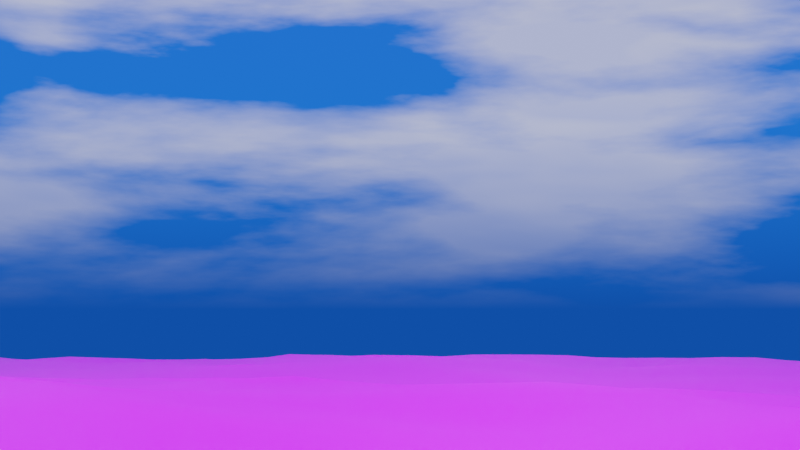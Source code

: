 # Source: pier.blend  (saved by Blender 2.92.15; exported with 4.5.12 LTS)
import bpy
from mathutils import Matrix  # noqa: F401  (used for matrix-valued properties, if any)

bpy.ops.wm.read_factory_settings(use_empty=True)
scene = bpy.context.scene
scene.name = 'Scene'

# ---- collections
col_camera__path__light = bpy.data.collections.new('Camera, path, light'); scene.collection.children.link(col_camera__path__light)
col_pavilion = bpy.data.collections.new('Pavilion')  # instanced only; not linked into the scene
col_shelters_huts_shops_kiosks = bpy.data.collections.new('Shelters huts shops kiosks')  # instanced only; not linked into the scene
col_railings__decking = bpy.data.collections.new('Railings, decking')  # instanced only; not linked into the scene
col_promenade = bpy.data.collections.new('Promenade')  # instanced only; not linked into the scene
col_legs_substructure_and_landing_stage = bpy.data.collections.new('legs substructure and landing stage')  # instanced only; not linked into the scene
col_towers = bpy.data.collections.new('Towers')  # instanced only; not linked into the scene

# ---- images (referenced by path relative to the original .blend; pixels are not part of the script)
import os
ASSET_DIR = os.environ.get("B2B_ASSET_DIR", "")  # directory of the original .blend (textures are referenced by path, not embedded)
HERE = os.path.dirname(os.path.abspath(__file__))  # packed textures are extracted next to this script under _unpacked/

def load_image(name, relpath, width, height, colorspace="sRGB"):
    """Load a texture the original file referenced (path relative to the .blend, or extracted next to this script)."""
    p = next((c for c in (os.path.join(HERE, relpath), os.path.join(ASSET_DIR, relpath)) if relpath and os.path.exists(c)), "")
    if p:
        img = bpy.data.images.load(p, check_existing=True)
        img.name = name
    else:  # same state as the original file: an image datablock whose file is absent (Cycles renders it pink)
        img = bpy.data.images.new(name, width, height)
        img.source = "FILE"
        img.filepath = "//" + (relpath or name)
    img.colorspace_settings.name = colorspace
    return img
img_p1180851_jpg = load_image('P1180851.JPG', 'P1180851.JPG', 1024, 1024, 'sRGB')

# ---- materials (node trees are filled in below, after node groups)
mat_p1180851 = bpy.data.materials.new('P1180851')
mat_p1180851.surface_render_method = 'BLENDED'
mat_p1180851.blend_method = 'BLEND'
mat_p1180851.use_transparent_shadow = False

# ---- material node trees
mat_p1180851.use_nodes = True; mat_p1180851.node_tree.nodes.clear()
_N = mat_p1180851.node_tree.nodes; _L = mat_p1180851.node_tree.links
n0 = _N.new('ShaderNodeOutputMaterial'); n0.name = 'Material Output'; n0.location = (300, 300)
n1 = _N.new('ShaderNodeTexImage'); n1.name = 'Image Texture'; n1.location = (-200, 300)
n1.image = img_p1180851_jpg
n1.extension = 'CLIP'
n2 = _N.new('ShaderNodeBsdfPrincipled'); n2.name = 'Principled BSDF'; n2.location = (0, 300)
n2.distribution = 'GGX'
n2.subsurface_method = 'BURLEY'
n2.inputs[3].default_value = 1.45
n2.inputs[27].default_value = (0.0, 0.0, 0.0, 1.0)
n2.inputs[28].default_value = 1.0
_L.new(n1.outputs[0], n2.inputs[0])
_L.new(n1.outputs[1], n2.inputs[4])
_L.new(n2.outputs[0], n0.inputs[0])
n0.is_active_output = True

# ---- world
world_dynamic_5 = bpy.data.worlds.new('Dynamic_5'); scene.world = world_dynamic_5
world_dynamic_5.use_nodes = True; world_dynamic_5.node_tree.nodes.clear()
_N = world_dynamic_5.node_tree.nodes; _L = world_dynamic_5.node_tree.links
n0 = _N.new('ShaderNodeOutputWorld'); n0.name = 'World Output'; n0.location = (7167, 360)
n1 = _N.new('ShaderNodeBackground'); n1.name = 'Scene_Brightness'; n1.location = (6708, 360)
n2 = _N.new('ShaderNodeTexCoord'); n2.name = 'Texture Coordinate'; n2.location = (244, 1005)
n3 = _N.new('ShaderNodeMapping'); n3.name = 'Mapping'; n3.location = (787, 730)
n3.vector_type = 'NORMAL'
n4 = _N.new('ShaderNodeNormal'); n4.name = 'Sky_normal'; n4.location = (1220, 685)
n5 = _N.new('ShaderNodeValToRGB'); n5.name = 'ColorRamp'; n5.location = (1671, 415)
n5.color_ramp.interpolation = 'EASE'
while len(n5.color_ramp.elements) > 1: n5.color_ramp.elements.remove(n5.color_ramp.elements[-1])
n5.color_ramp.elements[0].position = 0.969; n5.color_ramp.elements[0].color = (0.0, 0.0, 0.0, 1.0)
_e = n5.color_ramp.elements.new(1.0); _e.color = (1.0, 1.0, 1.0, 1.0)
n6 = _N.new('ShaderNodeValToRGB'); n6.name = 'ColorRamp.001'; n6.location = (2197, 415)
n6.color_ramp.interpolation = 'EASE'
while len(n6.color_ramp.elements) > 1: n6.color_ramp.elements.remove(n6.color_ramp.elements[-1])
n6.color_ramp.elements[0].position = 0.991; n6.color_ramp.elements[0].color = (0.0, 0.0, 0.0, 1.0)
_e = n6.color_ramp.elements.new(1.0); _e.color = (1.0, 1.0, 1.0, 1.0)
n7 = _N.new('ShaderNodeValToRGB'); n7.name = 'ColorRamp.002'; n7.location = (2197, 415)
n7.color_ramp.interpolation = 'EASE'
while len(n7.color_ramp.elements) > 1: n7.color_ramp.elements.remove(n7.color_ramp.elements[-1])
n7.color_ramp.elements[0].position = 0.779; n7.color_ramp.elements[0].color = (0.0, 0.0, 0.0, 1.0)
_e = n7.color_ramp.elements.new(1.0); _e.color = (1.0, 1.0, 1.0, 1.0)
n8 = _N.new('ShaderNodeMath'); n8.name = 'Math'; n8.location = (2197, 685)
n8.operation = 'MULTIPLY'
n8.inputs[1].default_value = 0.2
n8.inputs[2].default_value = 0.0
n9 = _N.new('ShaderNodeMath'); n9.name = 'Math.001'; n9.location = (3294, 685)
n9.operation = 'MULTIPLY'
n9.inputs[1].default_value = 2.0
n9.inputs[2].default_value = 0.0
n10 = _N.new('ShaderNodeMath'); n10.name = 'Math.002'; n10.location = (2745, 415)
n10.operation = 'MULTIPLY'
n10.inputs[1].default_value = 40.9
n10.inputs[2].default_value = 0.0
n11 = _N.new('ShaderNodeMath'); n11.name = 'Math.003'; n11.location = (3294, 415)
n11.operation = 'SUBTRACT'
n11.inputs[1].default_value = 1.0
n11.inputs[2].default_value = 0.0
n12 = _N.new('ShaderNodeMix'); n12.name = 'Soft_hard'; n12.location = (3819, 550)
n12.data_type = 'RGBA'
n12.inputs[0].default_value = 0.7783
n13 = _N.new('ShaderNodeMix'); n13.name = 'Mix'; n13.location = (3819, 185)
n13.data_type = 'RGBA'
n13.inputs[0].default_value = 0.466
n14 = _N.new('ShaderNodeMix'); n14.name = 'Mix.001'; n14.location = (4344, 630)
n14.data_type = 'RGBA'
n14.blend_type = 'MULTIPLY'
n14.inputs[0].default_value = 1.0
n15 = _N.new('ShaderNodeMix'); n15.name = 'Mix.002'; n15.location = (4344, 90)
n15.data_type = 'RGBA'
n15.blend_type = 'MULTIPLY'
n15.inputs[0].default_value = 1.0
n16 = _N.new('ShaderNodeMix'); n16.name = 'Mix.003'; n16.location = (4782, 610)
n16.data_type = 'RGBA'
n16.inputs[6].default_value = (0.0, 0.0, 0.0, 1.0)
n17 = _N.new('ShaderNodeMix'); n17.name = 'Mix.004'; n17.location = (5132, 270)
n17.data_type = 'RGBA'
n17.inputs[6].default_value = (0.0, 0.0, 0.0, 1.0)
n17.inputs[7].default_value = (1.0, 0.82, 0.65, 1.0)
n18 = _N.new('ShaderNodeGamma'); n18.name = 'Gamma'; n18.location = (5132, 610)
n18.inputs[1].default_value = 2.3
n19 = _N.new('ShaderNodeGamma'); n19.name = 'Sun_value'; n19.location = (5524, 610)
n20 = _N.new('ShaderNodeGamma'); n20.name = 'Shadow_color_saturation'; n20.location = (5524, 880)
n21 = _N.new('ShaderNodeMix'); n21.name = 'Mix.005'; n21.location = (5941, 610)
n21.data_type = 'RGBA'
n21.blend_type = 'ADD'
n21.inputs[0].default_value = 1.0
n22 = _N.new('ShaderNodeMix'); n22.name = 'Mix.006'; n22.location = (5524, 340)
n22.data_type = 'RGBA'
n22.blend_type = 'ADD'
n22.inputs[0].default_value = 1.0
n23 = _N.new('ShaderNodeMix'); n23.name = 'Mix.007'; n23.location = (6314, 360)
n23.data_type = 'RGBA'
n24 = _N.new('ShaderNodeLightPath'); n24.name = 'Light Path'; n24.location = (5941, 130)
n25 = _N.new('ShaderNodeMapping'); n25.name = 'Mapping.001'; n25.location = (2197, 1510)
n25.inputs[3].default_value = (1.5, 1.5, 6.0)
n26 = _N.new('ShaderNodeTexNoise'); n26.name = 'Noise Texture'; n26.location = (2745, 1780)
n26.inputs[2].default_value = 3.8
n26.inputs[3].default_value = 2.4
n26.inputs[8].default_value = 0.25
n27 = _N.new('ShaderNodeTexNoise'); n27.name = 'Noise Texture.001'; n27.location = (2745, 1510)
n27.inputs[2].default_value = 2.0
n27.inputs[3].default_value = 10.0
n27.inputs[8].default_value = 0.1
n28 = _N.new('ShaderNodeValToRGB'); n28.name = 'ColorRamp.003'; n28.location = (3294, 1780)
while len(n28.color_ramp.elements) > 1: n28.color_ramp.elements.remove(n28.color_ramp.elements[-1])
n28.color_ramp.elements[0].position = 0.408; n28.color_ramp.elements[0].color = (0.0, 0.0, 0.0, 1.0)
_e = n28.color_ramp.elements.new(0.649); _e.color = (1.0, 1.0, 1.0, 1.0)
n29 = _N.new('ShaderNodeValToRGB'); n29.name = 'ColorRamp.004'; n29.location = (3294, 1510)
while len(n29.color_ramp.elements) > 1: n29.color_ramp.elements.remove(n29.color_ramp.elements[-1])
n29.color_ramp.elements[0].position = 0.408; n29.color_ramp.elements[0].color = (0.0, 0.0, 0.0, 1.0)
_e = n29.color_ramp.elements.new(0.576); _e.color = (1.0, 1.0, 1.0, 1.0)
n30 = _N.new('ShaderNodeValToRGB'); n30.name = 'ColorRamp.005'; n30.location = (3819, 820)
while len(n30.color_ramp.elements) > 1: n30.color_ramp.elements.remove(n30.color_ramp.elements[-1])
n30.color_ramp.elements[0].position = 0.0; n30.color_ramp.elements[0].color = (0.419, 0.419, 0.419, 0.419)
_e = n30.color_ramp.elements.new(0.16); _e.color = (1.0, 1.0, 1.0, 1.0)
_e = n30.color_ramp.elements.new(0.435); _e.color = (1.0, 1.0, 1.0, 1.0)
n31 = _N.new('ShaderNodeValToRGB'); n31.name = 'ColorRamp.006'; n31.location = (4344, 1360)
while len(n31.color_ramp.elements) > 1: n31.color_ramp.elements.remove(n31.color_ramp.elements[-1])
n31.color_ramp.elements[0].position = 0.0; n31.color_ramp.elements[0].color = (0.0, 0.0, 0.0, 0.0)
_e = n31.color_ramp.elements.new(0.187); _e.color = (1.0, 1.0, 1.0, 1.0)
_e = n31.color_ramp.elements.new(0.435); _e.color = (1.0, 1.0, 1.0, 1.0)
n32 = _N.new('ShaderNodeValToRGB'); n32.name = 'ColorRamp.007'; n32.location = (3819, 1090)
while len(n32.color_ramp.elements) > 1: n32.color_ramp.elements.remove(n32.color_ramp.elements[-1])
n32.color_ramp.elements[0].position = 0.0; n32.color_ramp.elements[0].color = (1.0, 1.0, 0.9174, 1.0)
_e = n32.color_ramp.elements.new(0.469); _e.color = (0.0, 0.0, 0.0, 1.0)
n33 = _N.new('ShaderNodeMix'); n33.name = 'Cloud_color'; n33.location = (3819, 1550)
n33.data_type = 'RGBA'
n33.inputs[6].default_value = (1.0, 1.0, 1.0, 1.0)
n33.inputs[7].default_value = (0.0, 0.0, 0.0, 1.0)
n34 = _N.new('ShaderNodeMix'); n34.name = 'Cloud_density'; n34.location = (4344, 1630)
n34.data_type = 'RGBA'
n34.blend_type = 'MULTIPLY'
n34.inputs[0].default_value = 0.267
n35 = _N.new('ShaderNodeMix'); n35.name = 'Mix.008'; n35.location = (4782, 1360)
n35.data_type = 'RGBA'
n35.blend_type = 'MULTIPLY'
n35.inputs[0].default_value = 1.0
n36 = _N.new('ShaderNodeMix'); n36.name = 'Sky_and_Horizon_colors'; n36.location = (4344, 1090)
n36.data_type = 'RGBA'
n36.inputs[6].default_value = (0.01845, 0.1243, 1.0, 1.0)
n36.inputs[7].default_value = (0.01115, 0.1516, 0.962, 1.0)
n37 = _N.new('ShaderNodeMix'); n37.name = 'Mix.009'; n37.location = (4782, 880)
n37.data_type = 'RGBA'
n37.blend_type = 'MULTIPLY'
n37.inputs[0].default_value = 1.0
n38 = _N.new('ShaderNodeMix'); n38.name = 'Cloud_opacity'; n38.location = (5132, 880)
n38.data_type = 'RGBA'
n38.blend_type = 'SCREEN'
n38.inputs[0].default_value = 0.6304
n39 = _N.new('ShaderNodeSeparateColor'); n39.name = 'Separate RGB'; n39.location = (787, 1370)
n40 = _N.new('ShaderNodeMath'); n40.name = 'Math.004'; n40.location = (1220, 1235)
n40.inputs[2].default_value = 0.0
n41 = _N.new('ShaderNodeCombineColor'); n41.name = 'Combine RGB'; n41.location = (1671, 1510)
n42 = _N.new('ShaderNodeMix'); n42.name = 'Sun_color'; n42.location = (4344, 360)
n42.data_type = 'RGBA'
n42.blend_type = 'MULTIPLY'
n42.inputs[0].default_value = 1.0
n42.inputs[7].default_value = (32.0, 30.0, 30.0, 200.0)
n43 = _N.new('ShaderNodeNormal'); n43.name = 'Normal'; n43.location = (3294, 1070)
_L.new(n1.outputs[0], n0.inputs[0])
_L.new(n8.outputs[0], n9.inputs[0])
_L.new(n10.outputs[0], n11.inputs[0])
_L.new(n7.outputs[0], n8.inputs[0])
_L.new(n6.outputs[0], n10.inputs[0])
_L.new(n9.outputs[0], n12.inputs[6])
_L.new(n11.outputs[0], n12.inputs[7])
_L.new(n9.outputs[0], n13.inputs[6])
_L.new(n6.outputs[0], n13.inputs[7])
_L.new(n12.outputs[2], n14.inputs[6])
_L.new(n13.outputs[2], n15.inputs[6])
_L.new(n14.outputs[2], n16.inputs[0])
_L.new(n15.outputs[2], n17.inputs[0])
_L.new(n21.outputs[2], n23.inputs[6])
_L.new(n22.outputs[2], n23.inputs[7])
_L.new(n24.outputs[0], n23.inputs[0])
_L.new(n18.outputs[0], n19.inputs[0])
_L.new(n16.outputs[2], n18.inputs[0])
_L.new(n23.outputs[2], n1.inputs[0])
_L.new(n25.outputs[0], n27.inputs[0])
_L.new(n25.outputs[0], n26.inputs[0])
_L.new(n42.outputs[2], n16.inputs[7])
_L.new(n29.outputs[0], n33.inputs[0])
_L.new(n33.outputs[2], n34.inputs[6])
_L.new(n28.outputs[0], n34.inputs[7])
_L.new(n31.outputs[0], n35.inputs[7])
_L.new(n32.outputs[0], n36.inputs[0])
_L.new(n36.outputs[2], n37.inputs[7])
_L.new(n30.outputs[0], n37.inputs[6])
_L.new(n37.outputs[2], n38.inputs[6])
_L.new(n34.outputs[2], n35.inputs[6])
_L.new(n35.outputs[2], n38.inputs[7])
_L.new(n20.outputs[0], n21.inputs[6])
_L.new(n38.outputs[2], n20.inputs[0])
_L.new(n30.outputs[0], n14.inputs[7])
_L.new(n19.outputs[0], n21.inputs[7])
_L.new(n26.outputs[0], n28.inputs[0])
_L.new(n27.outputs[0], n29.inputs[0])
_L.new(n43.outputs[1], n30.inputs[0])
_L.new(n43.outputs[1], n32.inputs[0])
_L.new(n43.outputs[1], n31.inputs[0])
_L.new(n41.outputs[0], n25.inputs[0])
_L.new(n2.outputs[0], n43.inputs[0])
_L.new(n30.outputs[0], n15.inputs[7])
_L.new(n2.outputs[0], n39.inputs[0])
_L.new(n39.outputs[1], n41.inputs[1])
_L.new(n39.outputs[2], n41.inputs[2])
_L.new(n39.outputs[0], n40.inputs[1])
_L.new(n40.outputs[0], n41.inputs[0])
_L.new(n4.outputs[1], n5.inputs[0])
_L.new(n5.outputs[0], n6.inputs[0])
_L.new(n4.outputs[1], n7.inputs[0])
_L.new(n3.outputs[0], n4.inputs[0])
_L.new(n2.outputs[0], n3.inputs[0])
_L.new(n38.outputs[2], n22.inputs[6])
_L.new(n17.outputs[2], n22.inputs[7])
n0.is_active_output = True
world_dynamic_5.use_sun_shadow = False
world_dynamic_5.sun_shadow_jitter_overblur = 0.0
world_dynamic_5.cycles.sample_map_resolution = 2048

# ---- cameras
cam_camera = bpy.data.cameras.new('Camera')

# ---- lights
light_sun_001 = bpy.data.lights.new('Sun.001', 'SUN')
light_sun_001.color = (0.1241, 0.1395, 1.0)
light_sun_001.transmission_factor = 0.0
light_sun_001.shadow_soft_size = 0.125

# ---- meshes
me_p1180851 = bpy.data.meshes.new('P1180851')
me_p1180851.from_pydata([(464.3, 348.2, 0.0), (-464.3, 348.2, 0.0), (464.3, -348.2, 0.0), (-464.3, -348.2, 0.0)], [], [(0, 1, 3, 2)])
_uv = me_p1180851.uv_layers.new(name='UVMap')
_uv.uv.foreach_set('vector', [0.0, 0.0, 1.0, 0.0, 1.0, 1.0, 0.0, 1.0])
me_p1180851.materials.append(mat_p1180851)
me_p1180851.use_remesh_fix_poles = True
me_p1180851.use_remesh_preserve_attributes = False
me_p1180851.use_mirror_vertex_groups = False
me_p1180851.update()

# ---- curves / text
cu_beziercircle_006 = bpy.data.curves.new('BezierCircle.006', 'CURVE')
cu_beziercircle_006.dimensions = '3D'
_sp = cu_beziercircle_006.splines.new('BEZIER'); _sp.bezier_points.add(3)
_sp.bezier_points.foreach_set('co', [-1.0, 0.0, 0.0, 0.0, 1.0, 0.0, 1.0, 0.0, 0.0, 0.0, -1.0, 0.0])
_sp.bezier_points.foreach_set('handle_left', [-1.0, -0.5521, 0.0, -0.5521, 1.0, 0.0, 1.0, 0.5521, 0.0, 0.5521, -1.0, 0.0])
_sp.bezier_points.foreach_set('handle_right', [-1.0, 0.5521, 0.0, 0.5521, 1.0, 0.0, 1.0, -0.5521, 0.0, -0.5521, -1.0, 0.0])
for _p, _l, _r in zip(_sp.bezier_points, ['AUTO', 'AUTO', 'AUTO', 'AUTO'], ['AUTO', 'AUTO', 'AUTO', 'AUTO']): _p.handle_left_type = _l; _p.handle_right_type = _r
_sp.order_u = 0
_sp.order_v = 0
_sp.use_cyclic_u = True
cu_beziercircle_006.use_path = True
cu_beziercircle_006.use_path_clamp = True
cu_beziercircle_006.eval_time = 2330.0
cu_beziercircle_006.fill_mode = 'FULL'
cu_beziercircle_001 = bpy.data.curves.new('BezierCircle.001', 'CURVE')
cu_beziercircle_001.dimensions = '3D'
_sp = cu_beziercircle_001.splines.new('BEZIER'); _sp.bezier_points.add(3)
_sp.bezier_points.foreach_set('co', [-1.0, 0.0, 0.0, 0.0, 1.0, 0.0, 1.0, 0.0, 0.0, 0.0, -1.0, 0.0])
_sp.bezier_points.foreach_set('handle_left', [-1.0, -0.5521, 0.0, -0.5521, 1.0, 0.0, 1.0, 0.5521, 0.0, 0.5521, -1.0, 0.0])
_sp.bezier_points.foreach_set('handle_right', [-1.0, 0.5521, 0.0, 0.5521, 1.0, 0.0, 1.0, -0.5521, 0.0, -0.5521, -1.0, 0.0])
for _p, _l, _r in zip(_sp.bezier_points, ['AUTO', 'AUTO', 'AUTO', 'AUTO'], ['AUTO', 'AUTO', 'AUTO', 'AUTO']): _p.handle_left_type = _l; _p.handle_right_type = _r
_sp.order_u = 0
_sp.order_v = 0
_sp.use_cyclic_u = True
cu_beziercircle_001.use_path = True
cu_beziercircle_001.use_path_clamp = True
cu_beziercircle_001.fill_mode = 'FULL'
cu_beziercircle_002 = bpy.data.curves.new('BezierCircle.002', 'CURVE')
cu_beziercircle_002.dimensions = '3D'
_sp = cu_beziercircle_002.splines.new('BEZIER'); _sp.bezier_points.add(3)
_sp.bezier_points.foreach_set('co', [-0.4029, -1.907e-07, -12.21, 0.5971, 1.0, -12.21, 1.597, -1.907e-07, -12.21, 0.5971, -1.0, -12.21])
_sp.bezier_points.foreach_set('handle_left', [-0.4029, -0.5521, -12.21, 0.04498, 1.0, -12.21, 1.597, 0.5521, -12.21, 1.149, -1.0, -12.21])
_sp.bezier_points.foreach_set('handle_right', [-0.4029, 0.5521, -12.21, 1.149, 1.0, -12.21, 1.597, -0.5521, -12.21, 0.04498, -1.0, -12.21])
for _p, _l, _r in zip(_sp.bezier_points, ['AUTO', 'AUTO', 'AUTO', 'AUTO'], ['AUTO', 'AUTO', 'AUTO', 'AUTO']): _p.handle_left_type = _l; _p.handle_right_type = _r
_sp.order_u = 0
_sp.order_v = 0
_sp.use_cyclic_u = True
cu_beziercircle_002.use_path = True
cu_beziercircle_002.use_path_clamp = True
cu_beziercircle_002.eval_time = 249.0
cu_beziercircle_002.fill_mode = 'FULL'

# ---- objects
ob_centre_of_landward_edge_of_pavilion_floor = bpy.data.objects.new('Centre of landward edge of pavilion floor', None)
ob_collection = bpy.data.objects.new('Collection', None)
ob_pavilion = bpy.data.objects.new('Pavilion', None)
ob_camera = bpy.data.objects.new('Camera', cam_camera)
ob_empty_camera_cage = bpy.data.objects.new('Empty Camera cage', None)
ob_beziercircle_004 = bpy.data.objects.new('BezierCircle.004', cu_beziercircle_006)
ob_sky_as_sea_p1180851 = bpy.data.objects.new('sky as sea P1180851', me_p1180851)
ob_centre_of_landward_edge_of_pavilion_floor_001 = bpy.data.objects.new('Centre of landward edge of pavilion floor.001', None)
ob_shelters_huts_shops_kiosks = bpy.data.objects.new('Shelters huts shops kiosks', None)
ob_railings__decking = bpy.data.objects.new('Railings, decking', None)
ob_promenade = bpy.data.objects.new('Promenade', None)
ob_legs_substructure_and_landing_stage = bpy.data.objects.new('legs substructure and landing stage', None)
ob_navigation_sphere_empty = bpy.data.objects.new('Navigation sphere empty', None)
ob_beziercircle_camera_target_path = bpy.data.objects.new('BezierCircle camera target path', cu_beziercircle_001)
ob_solar_elipse = bpy.data.objects.new('Solar elipse', cu_beziercircle_002)
ob_solar_orb = bpy.data.objects.new('Solar Orb', light_sun_001)
ob_solar_cage = bpy.data.objects.new('Solar cage', None)
ob_empty_camera_target = bpy.data.objects.new('Empty camera target', None)
ob_towers = bpy.data.objects.new('Towers', None)
ob_legs_substructure_and_landing_stage_001 = bpy.data.objects.new('legs substructure and landing stage.001', None)

# ---- transforms, parenting, visibility, modifiers, constraints
ob_centre_of_landward_edge_of_pavilion_floor.location = (16.28, -5.116e-13, 24.43)
ob_centre_of_landward_edge_of_pavilion_floor.scale = (2.0, 2.0, 2.0)
ob_centre_of_landward_edge_of_pavilion_floor.lineart.crease_threshold = 0.0
ob_collection.location = (0.0, 0.0, 0.0)
ob_collection.scale = (2.0, 2.0, 2.0)
ob_collection.instance_type = 'COLLECTION'
ob_collection.lineart.crease_threshold = 0.0
ob_pavilion.location = (0.0, 0.0, 0.0)
ob_pavilion.instance_type = 'COLLECTION'
ob_pavilion.lineart.crease_threshold = 0.0
ob_camera.parent = ob_empty_camera_cage
ob_camera.matrix_parent_inverse = Matrix(((1.0, -0.0, 0.0, -8.143), (-0.0, 1.0, -0.0, -21.69), (0.0, -0.0, 1.0, -14.08), (-0.0, 0.0, -0.0, 1.0)))
ob_camera.location = (8.143, 21.69, 14.08)
ob_camera.rotation_euler = (0.9774, -1.75e-07, 0.05585)
ob_camera.lineart.crease_threshold = 0.0
_c = ob_camera.constraints.new('TRACK_TO'); _c.name = 'Track To'
_c.target = ob_empty_camera_target
ob_empty_camera_cage.location = (0.0, 0.0, 0.0)
ob_empty_camera_cage.empty_display_type = 'CUBE'
ob_empty_camera_cage.lineart.crease_threshold = 0.0
_c = ob_empty_camera_cage.constraints.new('FOLLOW_PATH'); _c.name = 'Follow Path'
_c.target = ob_beziercircle_004
_c.offset_factor = 0.1224
_c.use_curve_follow = True
_c.use_fixed_location = True
_c = ob_empty_camera_cage.constraints.new('CLAMP_TO'); _c.name = 'Clamp To'
_c.active = False
_c.target = ob_beziercircle_004
ob_beziercircle_004.location = (-5.112, 9.428, 31.28)
ob_beziercircle_004.rotation_euler = (0.0539, -3.709e-08, 3.142)
ob_beziercircle_004.scale = (221.4, 221.4, 221.4)
ob_beziercircle_004.lineart.crease_threshold = 0.0
ob_sky_as_sea_p1180851.location = (0.0, 0.0, -8.318)
ob_sky_as_sea_p1180851.rotation_euler = (0.0, -4.371e-08, -1.571)
ob_sky_as_sea_p1180851.scale = (-17.14, -17.14, -17.14)
ob_sky_as_sea_p1180851.lineart.crease_threshold = 0.0
_m = ob_sky_as_sea_p1180851.modifiers.new('Ocean', 'OCEAN')
_m.wave_scale = 0.8
_m.depth = 50.0
_m.time = 24.57
_m.random_seed = 660
_m.frame_end = 3000
_m.filepath = '//../Penarth Pier/cache_ocean'
ob_centre_of_landward_edge_of_pavilion_floor_001.location = (16.28, -5.116e-13, 24.43)
ob_centre_of_landward_edge_of_pavilion_floor_001.scale = (2.0, 2.0, 2.0)
ob_centre_of_landward_edge_of_pavilion_floor_001.lineart.crease_threshold = 0.0
ob_shelters_huts_shops_kiosks.location = (0.0, 0.0, 0.0)
ob_shelters_huts_shops_kiosks.instance_type = 'COLLECTION'
ob_shelters_huts_shops_kiosks.lineart.crease_threshold = 0.0
ob_railings__decking.location = (0.0, 0.0, 0.0)
ob_railings__decking.instance_type = 'COLLECTION'
ob_railings__decking.lineart.crease_threshold = 0.0
ob_promenade.location = (0.0, 0.0, -24.26)
ob_promenade.instance_type = 'COLLECTION'
ob_promenade.lineart.crease_threshold = 0.0
ob_legs_substructure_and_landing_stage.location = (0.0, 0.0, 0.0)
ob_legs_substructure_and_landing_stage.instance_type = 'COLLECTION'
ob_legs_substructure_and_landing_stage.lineart.crease_threshold = 0.0
ob_navigation_sphere_empty.location = (-0.1532, 68.22, 48.82)
ob_navigation_sphere_empty.empty_display_type = 'SPHERE'
ob_navigation_sphere_empty.lineart.crease_threshold = 0.0
ob_beziercircle_camera_target_path.location = (12.07, 41.0, 32.49)
ob_beziercircle_camera_target_path.rotation_euler = (0.0, 0.0, 3.123)
ob_beziercircle_camera_target_path.scale = (-2.736, -29.42, -35.78)
ob_beziercircle_camera_target_path.lineart.crease_threshold = 0.0
ob_solar_elipse.location = (4.071, -133.0, 106.7)
ob_solar_elipse.rotation_euler = (0.7854, -0.0, 0.0)
ob_solar_elipse.scale = (170.7, 170.7, 0.3415)
ob_solar_elipse.lineart.crease_threshold = 0.0
ob_solar_orb.parent = ob_solar_cage
ob_solar_orb.matrix_parent_inverse = Matrix(((1.0, -0.0, 0.0, 11.94), (-0.0, 1.0, -0.0, -3.815e-06), (0.0, 0.0, 1.0, -12.21), (-0.0, 0.0, -0.0, 1.0)))
ob_solar_orb.location = (-11.94, 3.815e-06, 12.21)
ob_solar_orb.lineart.crease_threshold = 0.0
_c = ob_solar_orb.constraints.new('TRACK_TO'); _c.name = 'Track To'
_c.active = True
_c.target = ob_centre_of_landward_edge_of_pavilion_floor
_c.use_target_z = True
ob_solar_cage.location = (0.0, 0.0, 0.0)
ob_solar_cage.empty_display_type = 'CUBE'
ob_solar_cage.lineart.crease_threshold = 0.0
_c = ob_solar_cage.constraints.new('CLAMP_TO'); _c.name = 'Clamp To'
_c.target = ob_solar_elipse
ob_empty_camera_target.location = (0.0, 0.0, 0.0)
ob_empty_camera_target.scale = (7.506, 7.506, 7.506)
ob_empty_camera_target.empty_display_type = 'CUBE'
ob_empty_camera_target.lineart.crease_threshold = 0.0
_c = ob_empty_camera_target.constraints.new('FOLLOW_PATH'); _c.name = 'Follow Path'
_c.active = True
_c.target = ob_beziercircle_camera_target_path
_c.offset_factor = 0.6519
_c.use_curve_follow = True
_c.use_fixed_location = True
ob_towers.location = (0.0, 0.0, 0.0)
ob_towers.instance_type = 'COLLECTION'
ob_towers.lineart.crease_threshold = 0.0
ob_legs_substructure_and_landing_stage_001.location = (0.0, 0.0, 0.0)
ob_legs_substructure_and_landing_stage_001.instance_type = 'COLLECTION'
ob_legs_substructure_and_landing_stage_001.lineart.crease_threshold = 0.0
ob_pavilion.instance_collection = col_pavilion
ob_shelters_huts_shops_kiosks.instance_collection = col_shelters_huts_shops_kiosks
ob_railings__decking.instance_collection = col_railings__decking
ob_promenade.instance_collection = col_promenade
ob_legs_substructure_and_landing_stage.instance_collection = col_legs_substructure_and_landing_stage
ob_towers.instance_collection = col_towers
ob_legs_substructure_and_landing_stage_001.instance_collection = col_legs_substructure_and_landing_stage

# ---- collection membership
scene.collection.objects.link(ob_centre_of_landward_edge_of_pavilion_floor)
scene.collection.objects.link(ob_collection)
scene.collection.objects.link(ob_pavilion)
scene.collection.objects.link(ob_camera)
scene.collection.objects.link(ob_empty_camera_cage)
scene.collection.objects.link(ob_beziercircle_004)
scene.collection.objects.link(ob_sky_as_sea_p1180851)
scene.collection.objects.link(ob_centre_of_landward_edge_of_pavilion_floor_001)
scene.collection.objects.link(ob_shelters_huts_shops_kiosks)
scene.collection.objects.link(ob_railings__decking)
scene.collection.objects.link(ob_promenade)
scene.collection.objects.link(ob_legs_substructure_and_landing_stage)
scene.collection.objects.link(ob_navigation_sphere_empty)
col_camera__path__light.objects.link(ob_beziercircle_camera_target_path)
col_camera__path__light.objects.link(ob_solar_elipse)
col_camera__path__light.objects.link(ob_solar_orb)
col_camera__path__light.objects.link(ob_solar_cage)
col_camera__path__light.objects.link(ob_empty_camera_target)
col_camera__path__light.objects.link(ob_towers)
col_camera__path__light.objects.link(ob_legs_substructure_and_landing_stage_001)

# ---- scene / render settings (as saved in the file)
scene.camera = ob_camera
scene.frame_start = 1; scene.frame_end = 3000; scene.frame_set(2331)
scene.render.engine = 'BLENDER_EEVEE_NEXT'
scene.render.image_settings.file_format = 'FFMPEG'
scene.render.image_settings.color_mode = 'RGB'
scene.cycles.samples = 128
scene.cycles.sampling_pattern = 'TABULATED_SOBOL'
scene.cycles.use_adaptive_sampling = False
scene.cycles.use_light_tree = False
scene.view_settings.view_transform = 'Filmic'
bpy.context.view_layer.update()
